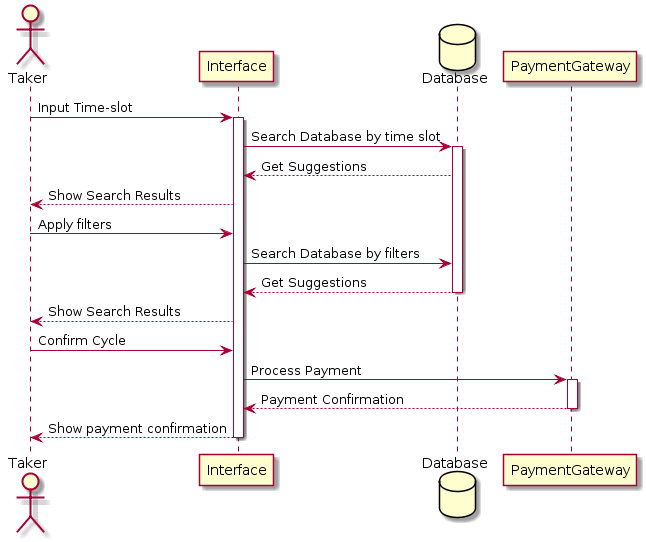

The diagram above was rendered by PlantUML. Its source (embedded in the PNG):
@startuml
actor Taker
participant Interface
database Database
participant PaymentGateway

Taker -> Interface : Input Time-slot
activate Interface

Interface -> Database : Search Database by time slot
activate Database

Database --> Interface : Get Suggestions
Interface --> Taker : Show Search Results
Taker -> Interface : Apply filters
Interface -> Database : Search Database by filters
Database --> Interface : Get Suggestions
deactivate Database

Interface --> Taker : Show Search Results
Taker -> Interface : Confirm Cycle
Interface -> PaymentGateway : Process Payment
activate PaymentGateway

PaymentGateway --> Interface : Payment Confirmation
deactivate PaymentGateway

Interface --> Taker : Show payment confirmation
deactivate Interface
@enduml